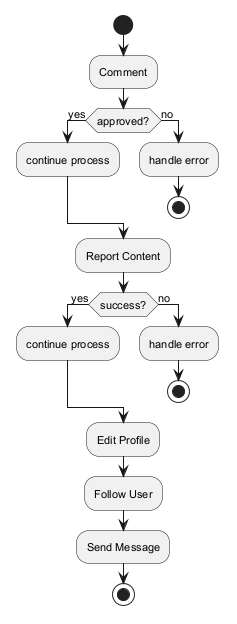

The diagram above was rendered by PlantUML. Its source (embedded in the PNG):
@startuml
skinparam backgroundColor #FFFFFF
skinparam classBackgroundColor #F1F8E9
skinparam classBorderColor #33691E
skinparam defaultFontSize 11
start
:Comment;
if (approved?) then (yes)
:continue process;
else (no)
:handle error;
stop
endif
:Report Content;
if (success?) then (yes)
:continue process;
else (no)
:handle error;
stop
endif
:Edit Profile;
:Follow User;
:Send Message;
stop
@enduml